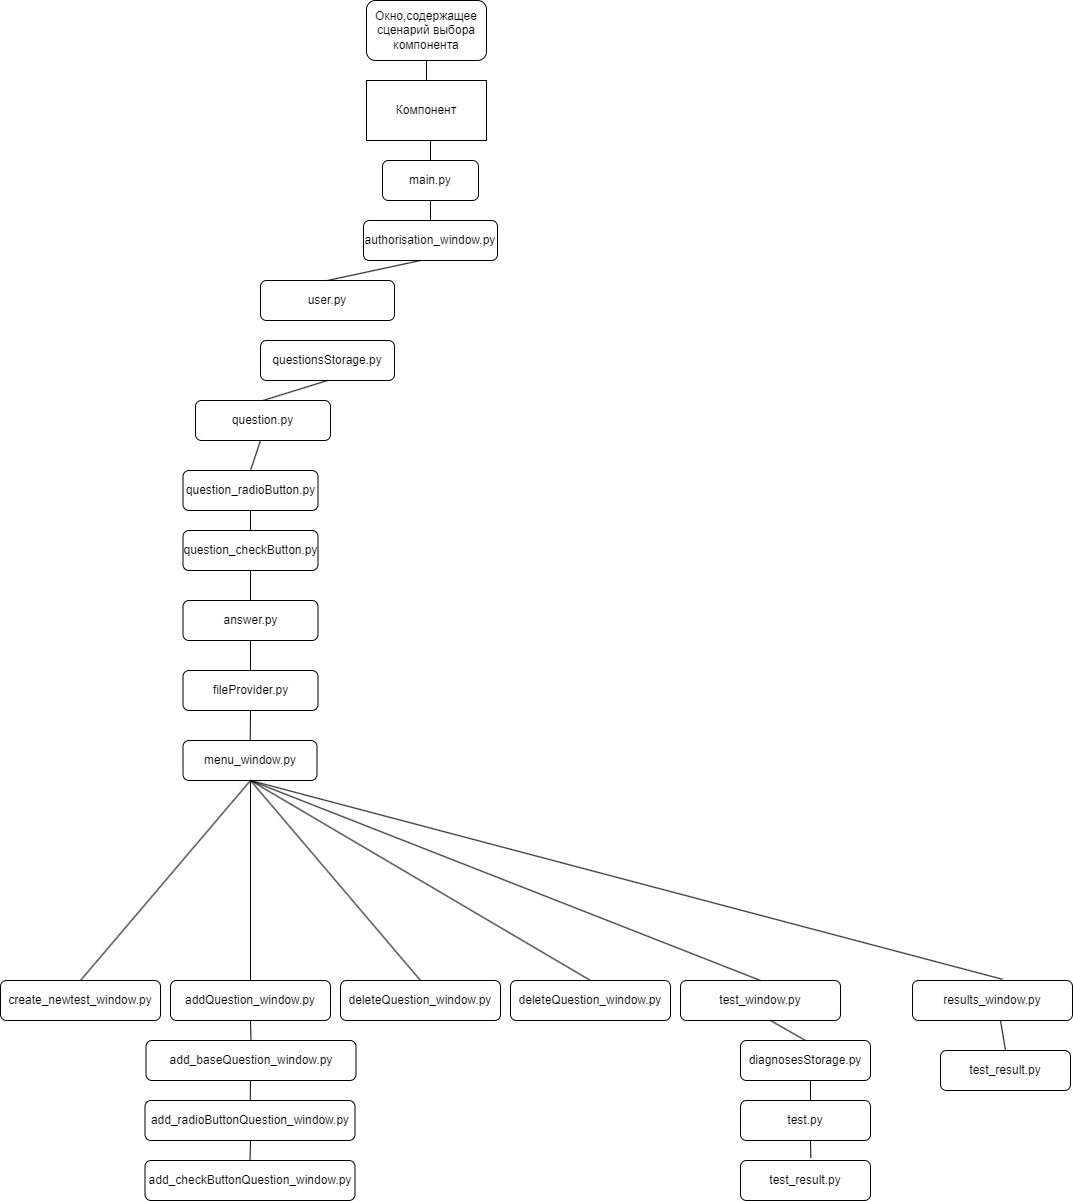

The diagram above was exported from draw.io. Its source (the exported page's mxGraphModel, read from the mxfile embedded in the PNG):
<mxGraphModel dx="2390" dy="2487" grid="1" gridSize="10" guides="1" tooltips="1" connect="1" arrows="1" fold="1" page="1" pageScale="1" pageWidth="827" pageHeight="1169" math="0" shadow="0">
  <root>
    <mxCell id="0" />
    <mxCell id="1" parent="0" />
    <mxCell id="4JL_NNsb32_eY3cddCv3-1" value="Окно,содержащее сценарий выбора компонента" style="rounded=1;whiteSpace=wrap;html=1;" vertex="1" parent="1">
      <mxGeometry x="366" y="-60" width="120" height="60" as="geometry" />
    </mxCell>
    <mxCell id="4JL_NNsb32_eY3cddCv3-2" value="Компонент" style="rounded=0;whiteSpace=wrap;html=1;" vertex="1" parent="1">
      <mxGeometry x="366" y="20" width="120" height="60" as="geometry" />
    </mxCell>
    <mxCell id="4JL_NNsb32_eY3cddCv3-3" value="main.py" style="rounded=1;whiteSpace=wrap;html=1;" vertex="1" parent="1">
      <mxGeometry x="382" y="100" width="96" height="40" as="geometry" />
    </mxCell>
    <mxCell id="4JL_NNsb32_eY3cddCv3-4" value="authorisation_window.py" style="rounded=1;whiteSpace=wrap;html=1;" vertex="1" parent="1">
      <mxGeometry x="363" y="160" width="134" height="40" as="geometry" />
    </mxCell>
    <mxCell id="4JL_NNsb32_eY3cddCv3-5" value="menu_window.py" style="rounded=1;whiteSpace=wrap;html=1;" vertex="1" parent="1">
      <mxGeometry x="182.5" y="680" width="134" height="40" as="geometry" />
    </mxCell>
    <mxCell id="4JL_NNsb32_eY3cddCv3-6" value="user.py" style="rounded=1;whiteSpace=wrap;html=1;" vertex="1" parent="1">
      <mxGeometry x="260" y="220" width="134" height="40" as="geometry" />
    </mxCell>
    <mxCell id="4JL_NNsb32_eY3cddCv3-7" value="questionsStorage.py" style="rounded=1;whiteSpace=wrap;html=1;" vertex="1" parent="1">
      <mxGeometry x="260" y="280" width="134" height="40" as="geometry" />
    </mxCell>
    <mxCell id="4JL_NNsb32_eY3cddCv3-8" value="create_newtest_window.py" style="rounded=1;whiteSpace=wrap;html=1;" vertex="1" parent="1">
      <mxGeometry y="920" width="160" height="40" as="geometry" />
    </mxCell>
    <mxCell id="4JL_NNsb32_eY3cddCv3-10" value="addQuestion_window.py" style="rounded=1;whiteSpace=wrap;html=1;" vertex="1" parent="1">
      <mxGeometry x="170" y="920" width="160" height="40" as="geometry" />
    </mxCell>
    <mxCell id="4JL_NNsb32_eY3cddCv3-11" value="deleteQuestion_window.py" style="rounded=1;whiteSpace=wrap;html=1;" vertex="1" parent="1">
      <mxGeometry x="340" y="920" width="160" height="40" as="geometry" />
    </mxCell>
    <mxCell id="4JL_NNsb32_eY3cddCv3-12" value="deleteQuestion_window.py" style="rounded=1;whiteSpace=wrap;html=1;" vertex="1" parent="1">
      <mxGeometry x="510" y="920" width="160" height="40" as="geometry" />
    </mxCell>
    <mxCell id="4JL_NNsb32_eY3cddCv3-13" value="test_window.py" style="rounded=1;whiteSpace=wrap;html=1;" vertex="1" parent="1">
      <mxGeometry x="680" y="920" width="160" height="40" as="geometry" />
    </mxCell>
    <mxCell id="4JL_NNsb32_eY3cddCv3-14" value="results_window.py" style="rounded=1;whiteSpace=wrap;html=1;" vertex="1" parent="1">
      <mxGeometry x="912" y="920" width="160" height="40" as="geometry" />
    </mxCell>
    <mxCell id="4JL_NNsb32_eY3cddCv3-15" value="fileProvider.py" style="rounded=1;whiteSpace=wrap;html=1;" vertex="1" parent="1">
      <mxGeometry x="182.5" y="610" width="135" height="40" as="geometry" />
    </mxCell>
    <mxCell id="4JL_NNsb32_eY3cddCv3-17" value="add_radioButtonQuestion_window.py" style="rounded=1;whiteSpace=wrap;html=1;" vertex="1" parent="1">
      <mxGeometry x="144.5" y="1040" width="210" height="40" as="geometry" />
    </mxCell>
    <mxCell id="4JL_NNsb32_eY3cddCv3-18" value="add_baseQuestion_window.py" style="rounded=1;whiteSpace=wrap;html=1;" vertex="1" parent="1">
      <mxGeometry x="145.5" y="980" width="210" height="40" as="geometry" />
    </mxCell>
    <mxCell id="4JL_NNsb32_eY3cddCv3-19" value="add_checkButtonQuestion_window.py" style="rounded=1;whiteSpace=wrap;html=1;" vertex="1" parent="1">
      <mxGeometry x="144.5" y="1100" width="210" height="40" as="geometry" />
    </mxCell>
    <mxCell id="4JL_NNsb32_eY3cddCv3-20" value="diagnosesStorage.py" style="rounded=1;whiteSpace=wrap;html=1;" vertex="1" parent="1">
      <mxGeometry x="740" y="980" width="130" height="40" as="geometry" />
    </mxCell>
    <mxCell id="4JL_NNsb32_eY3cddCv3-21" value="test.py" style="rounded=1;whiteSpace=wrap;html=1;" vertex="1" parent="1">
      <mxGeometry x="740" y="1040" width="130" height="40" as="geometry" />
    </mxCell>
    <mxCell id="4JL_NNsb32_eY3cddCv3-22" value="test_result.py" style="rounded=1;whiteSpace=wrap;html=1;" vertex="1" parent="1">
      <mxGeometry x="740" y="1100" width="130" height="40" as="geometry" />
    </mxCell>
    <mxCell id="4JL_NNsb32_eY3cddCv3-23" value="test_result.py" style="rounded=1;whiteSpace=wrap;html=1;" vertex="1" parent="1">
      <mxGeometry x="940" y="990" width="130" height="40" as="geometry" />
    </mxCell>
    <mxCell id="4JL_NNsb32_eY3cddCv3-26" value="question.py" style="rounded=1;whiteSpace=wrap;html=1;" vertex="1" parent="1">
      <mxGeometry x="195" y="340" width="135" height="40" as="geometry" />
    </mxCell>
    <mxCell id="4JL_NNsb32_eY3cddCv3-27" value="answer.py" style="rounded=1;whiteSpace=wrap;html=1;" vertex="1" parent="1">
      <mxGeometry x="182.5" y="540" width="135" height="40" as="geometry" />
    </mxCell>
    <mxCell id="4JL_NNsb32_eY3cddCv3-28" value="question_checkButton.py" style="rounded=1;whiteSpace=wrap;html=1;" vertex="1" parent="1">
      <mxGeometry x="182.5" y="470" width="135" height="40" as="geometry" />
    </mxCell>
    <mxCell id="4JL_NNsb32_eY3cddCv3-29" value="question_radioButton.py" style="rounded=1;whiteSpace=wrap;html=1;" vertex="1" parent="1">
      <mxGeometry x="182.5" y="410" width="135" height="40" as="geometry" />
    </mxCell>
    <mxCell id="4JL_NNsb32_eY3cddCv3-30" value="" style="endArrow=none;html=1;rounded=0;exitX=0.5;exitY=0;exitDx=0;exitDy=0;" edge="1" parent="1" source="4JL_NNsb32_eY3cddCv3-2">
      <mxGeometry width="50" height="50" relative="1" as="geometry">
        <mxPoint x="380" y="50" as="sourcePoint" />
        <mxPoint x="426" as="targetPoint" />
      </mxGeometry>
    </mxCell>
    <mxCell id="4JL_NNsb32_eY3cddCv3-35" value="" style="endArrow=none;html=1;rounded=0;exitX=0.5;exitY=0;exitDx=0;exitDy=0;" edge="1" parent="1" source="4JL_NNsb32_eY3cddCv3-3">
      <mxGeometry width="50" height="50" relative="1" as="geometry">
        <mxPoint x="380" y="130" as="sourcePoint" />
        <mxPoint x="430" y="80" as="targetPoint" />
      </mxGeometry>
    </mxCell>
    <mxCell id="4JL_NNsb32_eY3cddCv3-38" value="" style="endArrow=none;html=1;rounded=0;exitX=0.5;exitY=0;exitDx=0;exitDy=0;entryX=0.5;entryY=1;entryDx=0;entryDy=0;" edge="1" parent="1" source="4JL_NNsb32_eY3cddCv3-4" target="4JL_NNsb32_eY3cddCv3-3">
      <mxGeometry width="50" height="50" relative="1" as="geometry">
        <mxPoint x="380" y="190" as="sourcePoint" />
        <mxPoint x="430" y="140" as="targetPoint" />
      </mxGeometry>
    </mxCell>
    <mxCell id="4JL_NNsb32_eY3cddCv3-39" value="" style="endArrow=none;html=1;rounded=0;exitX=0.5;exitY=0;exitDx=0;exitDy=0;" edge="1" parent="1" source="4JL_NNsb32_eY3cddCv3-6">
      <mxGeometry width="50" height="50" relative="1" as="geometry">
        <mxPoint x="370" y="250" as="sourcePoint" />
        <mxPoint x="420" y="200" as="targetPoint" />
      </mxGeometry>
    </mxCell>
    <mxCell id="4JL_NNsb32_eY3cddCv3-40" value="" style="endArrow=none;html=1;rounded=0;entryX=0.5;entryY=1;entryDx=0;entryDy=0;exitX=0.5;exitY=0;exitDx=0;exitDy=0;" edge="1" parent="1" source="4JL_NNsb32_eY3cddCv3-26" target="4JL_NNsb32_eY3cddCv3-7">
      <mxGeometry width="50" height="50" relative="1" as="geometry">
        <mxPoint x="470" y="480" as="sourcePoint" />
        <mxPoint x="520" y="430" as="targetPoint" />
      </mxGeometry>
    </mxCell>
    <mxCell id="4JL_NNsb32_eY3cddCv3-42" value="" style="endArrow=none;html=1;rounded=0;exitX=0.5;exitY=0;exitDx=0;exitDy=0;" edge="1" parent="1" source="4JL_NNsb32_eY3cddCv3-29">
      <mxGeometry width="50" height="50" relative="1" as="geometry">
        <mxPoint x="210" y="430" as="sourcePoint" />
        <mxPoint x="260" y="380" as="targetPoint" />
      </mxGeometry>
    </mxCell>
    <mxCell id="4JL_NNsb32_eY3cddCv3-43" value="" style="endArrow=none;html=1;rounded=0;" edge="1" parent="1" source="4JL_NNsb32_eY3cddCv3-28">
      <mxGeometry width="50" height="50" relative="1" as="geometry">
        <mxPoint x="200" y="500" as="sourcePoint" />
        <mxPoint x="250" y="450" as="targetPoint" />
      </mxGeometry>
    </mxCell>
    <mxCell id="4JL_NNsb32_eY3cddCv3-44" value="" style="endArrow=none;html=1;rounded=0;" edge="1" parent="1" source="4JL_NNsb32_eY3cddCv3-27">
      <mxGeometry width="50" height="50" relative="1" as="geometry">
        <mxPoint x="200" y="560" as="sourcePoint" />
        <mxPoint x="250" y="510" as="targetPoint" />
      </mxGeometry>
    </mxCell>
    <mxCell id="4JL_NNsb32_eY3cddCv3-45" value="" style="endArrow=none;html=1;rounded=0;" edge="1" parent="1" source="4JL_NNsb32_eY3cddCv3-15">
      <mxGeometry width="50" height="50" relative="1" as="geometry">
        <mxPoint x="200" y="630" as="sourcePoint" />
        <mxPoint x="250" y="580" as="targetPoint" />
      </mxGeometry>
    </mxCell>
    <mxCell id="4JL_NNsb32_eY3cddCv3-46" value="" style="endArrow=none;html=1;rounded=0;" edge="1" parent="1" source="4JL_NNsb32_eY3cddCv3-5">
      <mxGeometry width="50" height="50" relative="1" as="geometry">
        <mxPoint x="200" y="700" as="sourcePoint" />
        <mxPoint x="250" y="650" as="targetPoint" />
      </mxGeometry>
    </mxCell>
    <mxCell id="4JL_NNsb32_eY3cddCv3-47" value="" style="endArrow=none;html=1;rounded=0;exitX=0.5;exitY=0;exitDx=0;exitDy=0;" edge="1" parent="1" source="4JL_NNsb32_eY3cddCv3-8">
      <mxGeometry width="50" height="50" relative="1" as="geometry">
        <mxPoint x="200" y="770" as="sourcePoint" />
        <mxPoint x="250" y="720" as="targetPoint" />
      </mxGeometry>
    </mxCell>
    <mxCell id="4JL_NNsb32_eY3cddCv3-48" value="" style="endArrow=none;html=1;rounded=0;" edge="1" parent="1" source="4JL_NNsb32_eY3cddCv3-10">
      <mxGeometry width="50" height="50" relative="1" as="geometry">
        <mxPoint x="200" y="770" as="sourcePoint" />
        <mxPoint x="250" y="720" as="targetPoint" />
      </mxGeometry>
    </mxCell>
    <mxCell id="4JL_NNsb32_eY3cddCv3-49" value="" style="endArrow=none;html=1;rounded=0;exitX=0.5;exitY=0;exitDx=0;exitDy=0;" edge="1" parent="1" source="4JL_NNsb32_eY3cddCv3-11">
      <mxGeometry width="50" height="50" relative="1" as="geometry">
        <mxPoint x="200" y="770" as="sourcePoint" />
        <mxPoint x="250" y="720" as="targetPoint" />
      </mxGeometry>
    </mxCell>
    <mxCell id="4JL_NNsb32_eY3cddCv3-50" value="" style="endArrow=none;html=1;rounded=0;exitX=0.5;exitY=0;exitDx=0;exitDy=0;" edge="1" parent="1" source="4JL_NNsb32_eY3cddCv3-12">
      <mxGeometry width="50" height="50" relative="1" as="geometry">
        <mxPoint x="200" y="770" as="sourcePoint" />
        <mxPoint x="250" y="720" as="targetPoint" />
      </mxGeometry>
    </mxCell>
    <mxCell id="4JL_NNsb32_eY3cddCv3-51" value="" style="endArrow=none;html=1;rounded=0;exitX=0.5;exitY=0;exitDx=0;exitDy=0;" edge="1" parent="1" source="4JL_NNsb32_eY3cddCv3-13">
      <mxGeometry width="50" height="50" relative="1" as="geometry">
        <mxPoint x="200" y="770" as="sourcePoint" />
        <mxPoint x="250" y="720" as="targetPoint" />
      </mxGeometry>
    </mxCell>
    <mxCell id="4JL_NNsb32_eY3cddCv3-52" value="" style="endArrow=none;html=1;rounded=0;exitX=0.563;exitY=-0.03;exitDx=0;exitDy=0;exitPerimeter=0;" edge="1" parent="1" source="4JL_NNsb32_eY3cddCv3-14">
      <mxGeometry width="50" height="50" relative="1" as="geometry">
        <mxPoint x="200" y="770" as="sourcePoint" />
        <mxPoint x="250" y="720" as="targetPoint" />
      </mxGeometry>
    </mxCell>
    <mxCell id="4JL_NNsb32_eY3cddCv3-53" value="" style="endArrow=none;html=1;rounded=0;exitX=0.5;exitY=0;exitDx=0;exitDy=0;" edge="1" parent="1" source="4JL_NNsb32_eY3cddCv3-23">
      <mxGeometry width="50" height="50" relative="1" as="geometry">
        <mxPoint x="950" y="1010" as="sourcePoint" />
        <mxPoint x="1000" y="960" as="targetPoint" />
      </mxGeometry>
    </mxCell>
    <mxCell id="4JL_NNsb32_eY3cddCv3-54" value="" style="endArrow=none;html=1;rounded=0;exitX=0.5;exitY=0;exitDx=0;exitDy=0;" edge="1" parent="1" source="4JL_NNsb32_eY3cddCv3-20">
      <mxGeometry width="50" height="50" relative="1" as="geometry">
        <mxPoint x="720" y="1010" as="sourcePoint" />
        <mxPoint x="770" y="960" as="targetPoint" />
      </mxGeometry>
    </mxCell>
    <mxCell id="4JL_NNsb32_eY3cddCv3-55" value="" style="endArrow=none;html=1;rounded=0;exitX=0.538;exitY=0;exitDx=0;exitDy=0;exitPerimeter=0;" edge="1" parent="1" source="4JL_NNsb32_eY3cddCv3-21">
      <mxGeometry width="50" height="50" relative="1" as="geometry">
        <mxPoint x="760" y="1070" as="sourcePoint" />
        <mxPoint x="810" y="1020" as="targetPoint" />
      </mxGeometry>
    </mxCell>
    <mxCell id="4JL_NNsb32_eY3cddCv3-56" value="" style="endArrow=none;html=1;rounded=0;exitX=0.541;exitY=-0.065;exitDx=0;exitDy=0;exitPerimeter=0;" edge="1" parent="1" source="4JL_NNsb32_eY3cddCv3-22">
      <mxGeometry width="50" height="50" relative="1" as="geometry">
        <mxPoint x="760" y="1130" as="sourcePoint" />
        <mxPoint x="810" y="1080" as="targetPoint" />
      </mxGeometry>
    </mxCell>
    <mxCell id="4JL_NNsb32_eY3cddCv3-58" value="" style="endArrow=none;html=1;rounded=0;exitX=0.5;exitY=0;exitDx=0;exitDy=0;" edge="1" parent="1" source="4JL_NNsb32_eY3cddCv3-18">
      <mxGeometry width="50" height="50" relative="1" as="geometry">
        <mxPoint x="200" y="1010" as="sourcePoint" />
        <mxPoint x="250" y="960" as="targetPoint" />
      </mxGeometry>
    </mxCell>
    <mxCell id="4JL_NNsb32_eY3cddCv3-59" value="" style="endArrow=none;html=1;rounded=0;" edge="1" parent="1" source="4JL_NNsb32_eY3cddCv3-17">
      <mxGeometry width="50" height="50" relative="1" as="geometry">
        <mxPoint x="200" y="1070" as="sourcePoint" />
        <mxPoint x="250" y="1020" as="targetPoint" />
      </mxGeometry>
    </mxCell>
    <mxCell id="4JL_NNsb32_eY3cddCv3-60" value="" style="endArrow=none;html=1;rounded=0;exitX=0.5;exitY=0;exitDx=0;exitDy=0;" edge="1" parent="1" source="4JL_NNsb32_eY3cddCv3-19">
      <mxGeometry width="50" height="50" relative="1" as="geometry">
        <mxPoint x="200" y="1130" as="sourcePoint" />
        <mxPoint x="250" y="1080" as="targetPoint" />
      </mxGeometry>
    </mxCell>
  </root>
</mxGraphModel>